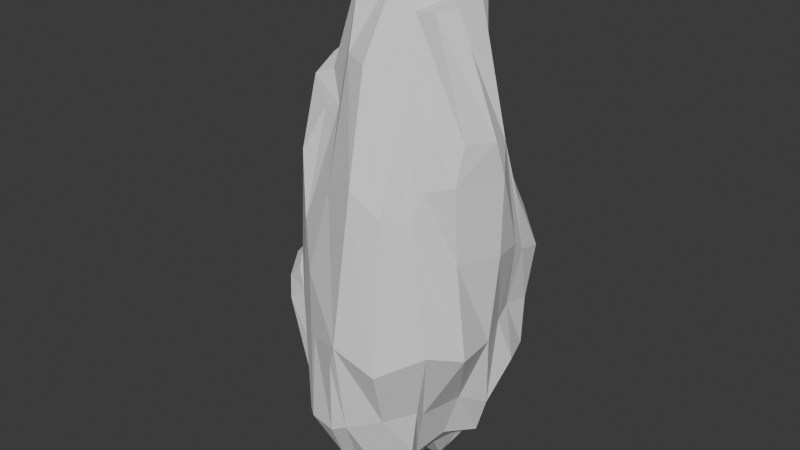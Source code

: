 # Source: BigRock2.blend  (saved by Blender 4.1.24; exported with 4.5.12 LTS)
import bpy
from mathutils import Matrix  # noqa: F401  (used for matrix-valued properties, if any)

bpy.ops.wm.read_factory_settings(use_empty=True)
scene = bpy.context.scene
scene.name = 'Scene'

# ---- collections
col_collection = bpy.data.collections.new('Collection'); scene.collection.children.link(col_collection)

# ---- world
world_world = bpy.data.worlds.new('World'); scene.world = world_world
world_world.use_nodes = True; world_world.node_tree.nodes.clear()
_N = world_world.node_tree.nodes; _L = world_world.node_tree.links
n0 = _N.new('ShaderNodeOutputWorld'); n0.name = 'World Output'; n0.location = (300, 300)
n1 = _N.new('ShaderNodeBackground'); n1.name = 'Background'; n1.location = (10, 300)
n1.inputs[0].default_value = (0.05088, 0.05088, 0.05088, 1.0)
_L.new(n1.outputs[0], n0.inputs[0])
n0.is_active_output = True
world_world.color = (0.05088, 0.05088, 0.05088)
world_world.use_sun_shadow = False
world_world.sun_shadow_jitter_overblur = 0.0

# ---- meshes
me_cube_001 = bpy.data.meshes.new('Cube.001')
me_cube_001.from_pydata([(-0.4395, -0.5501, -0.6883), (-0.3957, -0.4605, 1.039), (-0.6018, 0.6274, -0.6063), (-0.7425, 0.6559, 1.005), (0.5362, -0.5918, -0.5317), (0.5887, -0.5282, 0.7837), (0.5353, 0.5386, -0.517), (0.5926, 0.6654, 0.7252), (-0.7619, 0.2527, -0.6419), (-0.6833, -0.1148, -0.7555), (-0.5586, -0.3163, -0.7132), (-0.499, -0.6148, -0.4016), (-0.6915, -0.6986, 0.122), (-0.6714, -0.6506, 0.4836), (-0.6373, -0.2613, 1.15), (-0.7219, 0.1134, 1.246), (-0.8574, 0.4, 1.317), (-0.7903, 0.7468, 0.5555), (-0.8013, 0.8529, 0.1382), (-0.8556, 0.8602, -0.4283), (0.3003, 0.5925, -0.5868), (-0.007362, 0.8005, -0.7558), (-0.3232, 0.7666, -0.7512), (-0.301, 0.7666, 0.9791), (0.03208, 0.9695, 0.8601), (0.389, 0.7407, 0.8841), (0.7581, 0.7801, 0.3752), (0.7509, 0.8064, 0.01405), (0.6666, 0.7273, -0.358), (0.4296, -0.392, -0.631), (0.4859, -0.04674, -0.5997), (0.6419, 0.2742, -0.6362), (0.7665, 0.3739, 0.8931), (0.9782, 0.07294, 0.8044), (0.8338, -0.4195, 0.8158), (0.5151, -0.6267, 0.6494), (0.7866, -0.7173, 0.05534), (0.593, -0.5985, -0.3074), (-0.3361, -0.6464, -0.6312), (0.00753, -0.7803, -0.6328), (0.275, -0.6874, -0.7286), (0.2869, -0.3846, 1.21), (-0.03351, -0.5595, 1.264), (-0.2874, -0.4512, 1.277), (-0.7698, -0.278, -0.5138), (-0.8849, -0.5473, 0.1771), (-0.9601, -0.4247, 0.2231), (-0.8613, -0.01248, -0.3596), (-1.075, -0.01346, 0.001903), (-1.052, 0.07244, 0.3492), (-0.7565, 0.3398, -0.3127), (-1.07, 0.4522, 0.006363), (-0.998, 0.5012, 0.9037), (-0.4153, 0.9911, -0.4158), (-0.4076, 0.98, 0.0001107), (-0.3481, 0.8718, 0.4029), (-0.003628, 0.8292, -0.3536), (0.0002019, 0.9518, -0.000171), (-0.0001925, 1.016, 0.4244), (0.3639, 0.8485, -0.3619), (0.3587, 0.8547, -0.001125), (0.338, 0.9139, 0.3264), (0.8154, 0.1816, -0.4083), (0.8245, 0.306, 0.01935), (0.932, 0.3656, 0.424), (0.644, -0.02704, -0.361), (0.9362, -0.001067, 0.002619), (1.018, 0.002176, 0.4469), (0.5605, -0.4693, -0.3593), (0.9693, -0.4046, 0.0005819), (0.8573, -0.4031, 0.4628), (0.3838, -0.8316, -0.3418), (0.4689, -1.056, -0.02651), (0.367, -0.8296, 0.674), (0.0964, -1.017, -0.3853), (0.08315, -1.134, 0.06929), (0.08586, -0.8931, 0.7782), (-0.3996, -0.9544, -0.4073), (-0.4452, -0.8561, 0.3), (-0.2991, -0.7391, 0.6949), (-0.2342, 0.4064, -0.8298), (0.02947, 0.4711, -0.8292), (0.3297, 0.3867, -0.7541), (-0.3657, -0.01469, -0.8426), (0.04703, 0.03871, -0.7727), (0.3322, -0.002296, -0.7103), (-0.3414, -0.3352, -0.8059), (0.05533, -0.348, -0.8166), (0.3165, -0.3325, -0.7001), (0.3808, 0.4112, 1.624), (-0.1581, 0.6236, 1.6), (-0.5116, 0.5773, 1.622), (0.359, 0.09826, 1.515), (0.02808, 0.2697, 1.599), (-0.454, 0.1456, 1.695), (0.2283, -0.2065, 1.476), (0.004832, -0.1505, 1.644), (-0.312, -0.2545, 1.624), (-0.7641, -0.5566, 0.7988), (-0.5751, -0.4409, 1.014), (-0.8319, -0.2921, 1.109), (-0.8258, -0.05205, 1.179), (-0.9245, -0.3872, 0.5093), (-0.9543, -0.09544, 0.6537), (0.9396, -0.005874, 0.9701), (0.8303, -0.2995, 0.9877), (0.524, -0.01231, 1.495), (0.4227, -0.1936, 1.479), (0.08308, 0.8679, 1.08), (0.3117, 0.7257, 1.075), (0.3386, 0.6345, 1.554), (-0.04593, 0.8033, 1.588), (0.04397, 0.1881, 1.762), (-0.268, 0.0882, 1.797), (-0.01893, 0.007233, 1.78), (-0.2478, -0.1794, 1.795), (-0.7095, 0.7001, 1.433), (-0.7782, 0.8154, 1.016), (-0.7433, 0.7996, 0.7064), (-0.4518, 0.8396, 0.9868), (-0.5063, 0.8184, 0.6965), (-0.6111, 0.7455, 1.505), (-0.6847, 0.182, 1.361), (-0.8059, 0.4063, 1.407), (-0.3306, 0.513, 1.779), (-0.4915, 0.3999, 1.775), (-0.3101, 0.2849, 1.749), (-0.5574, 0.2592, 1.764), (0.7814, 0.6877, 0.5378), (0.8854, 0.7793, 0.3286), (0.821, 0.7403, 0.04053), (0.8009, 0.7438, -0.213), (0.8373, 0.4763, 0.639), (0.8928, 0.4584, -0.2202), (0.7894, 0.4862, 0.0579), (0.9088, 0.5152, 0.3627), (-0.7339, -0.613, -0.3823), (-0.8441, -0.7174, 0.05652), (-0.8656, -0.392, -0.4461), (-1.032, -0.5271, 0.1051), (-1.08, -0.3708, 0.1913), (-0.9644, -0.1767, -0.3136), (-1.13, -0.1923, -0.02352), (-1.079, -0.1776, 0.2305), (-0.2779, -0.7769, -0.6291), (-0.1003, -0.8507, -0.6297), (-0.03832, -1.063, -0.4152), (-0.01152, -1.089, -0.0575), (-0.3199, -1.011, -0.4163), (-0.3166, -0.9569, 0.01151), (-0.3716, -0.5104, -0.8064), (-0.017, -0.58, -0.8245), (0.2598, 0.6999, -0.6193), (0.09262, 0.7896, -0.7295), (0.0903, 0.8614, -0.4234), (0.3096, 0.8443, -0.4179), (0.1309, 0.6176, -0.8103), (0.3709, 0.5501, -0.7503), (-0.1348, 0.3088, -0.8928), (0.01828, 0.3369, -0.8975), (-0.2274, 0.07474, -0.9089), (0.009731, 0.09213, -0.9213), (0.09688, 0.4004, -0.8615), (0.2508, 0.3242, -0.8523), (0.1194, 0.2086, -0.8743), (0.2418, 0.208, -0.866), (0.149, 0.4665, -0.8545), (0.2433, 0.4138, -0.8483)], [], [(45, 46, 140, 139), (11, 12, 137, 136), (47, 48, 51, 50), (48, 49, 52, 51), (0, 11, 44, 10), (44, 11, 136, 138), (12, 13, 46, 45), (14, 15, 101, 100), (15, 49, 103, 101), (49, 15, 16, 52), (52, 16, 3, 17), (51, 52, 17, 18), (50, 51, 18, 19), (8, 50, 19, 2), (9, 47, 50, 8), (10, 44, 47, 9), (53, 54, 57, 56), (54, 55, 58, 57), (56, 57, 60, 59), (57, 58, 61, 60), (2, 19, 53, 22), (19, 18, 54, 53), (18, 17, 55, 54), (55, 17, 118, 120), (55, 23, 24, 58), (58, 24, 25, 61), (61, 25, 7, 26), (60, 61, 26, 27), (59, 60, 27, 28), (20, 59, 28, 6), (81, 21, 153, 156), (22, 53, 56, 21), (62, 63, 66, 65), (63, 64, 67, 66), (65, 66, 69, 68), (66, 67, 70, 69), (6, 28, 62, 31), (7, 32, 132, 128), (32, 64, 135, 132), (27, 26, 129, 130), (64, 32, 33, 67), (67, 33, 34, 70), (70, 34, 5, 35), (69, 70, 35, 36), (68, 69, 36, 37), (29, 68, 37, 4), (30, 65, 68, 29), (31, 62, 65, 30), (71, 72, 75, 74), (72, 73, 76, 75), (74, 75, 147, 146), (75, 76, 79, 78), (4, 37, 71, 40), (37, 36, 72, 71), (36, 35, 73, 72), (35, 5, 41, 73), (73, 41, 42, 76), (76, 42, 43, 79), (79, 43, 1, 13), (78, 79, 13, 12), (77, 78, 12, 11), (38, 77, 11, 0), (39, 74, 146, 145), (40, 71, 74, 39), (83, 80, 158, 160), (157, 82, 163, 167), (83, 84, 87, 86), (84, 85, 88, 87), (2, 22, 80, 8), (22, 21, 81, 80), (59, 20, 152, 155), (20, 6, 31, 82), (82, 31, 30, 85), (85, 30, 29, 88), (88, 29, 4, 40), (87, 88, 40, 39), (38, 86, 150, 144), (10, 86, 38, 0), (9, 83, 86, 10), (8, 80, 83, 9), (89, 90, 93, 92), (16, 15, 122, 123), (92, 93, 96, 95), (96, 93, 112, 114), (7, 25, 89, 32), (25, 24, 108, 109), (24, 23, 91, 90), (3, 16, 116, 117), (91, 16, 123, 125), (94, 15, 14, 97), (97, 14, 1, 43), (96, 97, 43, 42), (95, 96, 42, 41), (34, 95, 41, 5), (33, 92, 106, 104), (32, 89, 92, 33), (98, 99, 100, 102), (102, 100, 101, 103), (46, 13, 98, 102), (13, 1, 99, 98), (1, 14, 100, 99), (49, 46, 102, 103), (104, 106, 107, 105), (34, 33, 104, 105), (92, 95, 107, 106), (95, 34, 105, 107), (109, 108, 111, 110), (24, 90, 111, 108), (90, 89, 110, 111), (89, 25, 109, 110), (112, 113, 115, 114), (93, 94, 113, 112), (97, 96, 114, 115), (94, 97, 115, 113), (118, 117, 119, 120), (119, 117, 116, 121), (16, 91, 121, 116), (17, 3, 117, 118), (23, 55, 120, 119), (91, 23, 119, 121), (124, 125, 127, 126), (125, 123, 122, 127), (15, 94, 127, 122), (93, 90, 124, 126), (90, 91, 125, 124), (94, 93, 126, 127), (131, 130, 134, 133), (130, 129, 135, 134), (129, 128, 132, 135), (63, 62, 133, 134), (28, 27, 130, 131), (26, 7, 128, 129), (62, 28, 131, 133), (64, 63, 134, 135), (138, 139, 142, 141), (139, 140, 143, 142), (136, 137, 139, 138), (49, 48, 142, 143), (46, 49, 143, 140), (12, 45, 139, 137), (47, 44, 138, 141), (48, 47, 141, 142), (146, 147, 149, 148), (145, 146, 148, 144), (150, 151, 145, 144), (86, 87, 151, 150), (87, 39, 145, 151), (78, 77, 148, 149), (77, 38, 144, 148), (75, 78, 149, 147), (153, 154, 155, 152), (153, 152, 157, 156), (21, 56, 154, 153), (20, 82, 157, 152), (56, 59, 155, 154), (82, 85, 165, 163), (158, 159, 161, 160), (80, 81, 159, 158), (84, 83, 160, 161), (81, 84, 161, 159), (162, 163, 165, 164), (163, 162, 166, 167), (81, 156, 166, 162), (84, 81, 162, 164), (85, 84, 164, 165), (156, 157, 167, 166)])
_uv = me_cube_001.uv_layers.new(name='UVMap')
_uv.uv.foreach_set('vector', [0.5, 0.0625, 0.5625, 0.0625, 0.5625, 0.0625, 0.5, 0.0625, 0.4375, 1.0, 0.5, 1.0, 0.5, 1.0, 0.4375, 1.0, 0.4375, 0.125, 0.5, 0.125, 0.5, 0.1875, 0.4375, 0.1875, 0.5, 0.125, 0.5625, 0.125, 0.5625, 0.1875, 0.5, 0.1875, 0.375, 0.0, 0.4375, 0.0, 0.4375, 0.0625, 0.375, 0.0625, 0.4375, 0.0625, 0.4375, 0.0, 0.4375, 0.0, 0.4375, 0.0625, 0.5, 0.0, 0.5625, 0.0, 0.5625, 0.0625, 0.5, 0.0625, 0.875, 0.6875, 0.875, 0.625, 0.875, 0.625, 0.875, 0.6875, 0.625, 0.125, 0.5625, 0.125, 0.5625, 0.125, 0.625, 0.125, 0.5625, 0.125, 0.625, 0.125, 0.625, 0.1875, 0.5625, 0.1875, 0.5625, 0.1875, 0.625, 0.1875, 0.625, 0.25, 0.5625, 0.25, 0.5, 0.1875, 0.5625, 0.1875, 0.5625, 0.25, 0.5, 0.25, 0.4375, 0.1875, 0.5, 0.1875, 0.5, 0.25, 0.4375, 0.25, 0.375, 0.1875, 0.4375, 0.1875, 0.4375, 0.25, 0.375, 0.25, 0.375, 0.125, 0.4375, 0.125, 0.4375, 0.1875, 0.375, 0.1875, 0.375, 0.0625, 0.4375, 0.0625, 0.4375, 0.125, 0.375, 0.125, 0.4375, 0.3125, 0.5, 0.3125, 0.5, 0.375, 0.4375, 0.375, 0.5, 0.3125, 0.5625, 0.3125, 0.5625, 0.375, 0.5, 0.375, 0.4375, 0.375, 0.5, 0.375, 0.5, 0.4375, 0.4375, 0.4375, 0.5, 0.375, 0.5625, 0.375, 0.5625, 0.4375, 0.5, 0.4375, 0.375, 0.25, 0.4375, 0.25, 0.4375, 0.3125, 0.375, 0.3125, 0.4375, 0.25, 0.5, 0.25, 0.5, 0.3125, 0.4375, 0.3125, 0.5, 0.25, 0.5625, 0.25, 0.5625, 0.3125, 0.5, 0.3125, 0.5625, 0.3125, 0.5625, 0.25, 0.5625, 0.25, 0.5625, 0.3125, 0.5625, 0.3125, 0.625, 0.3125, 0.625, 0.375, 0.5625, 0.375, 0.5625, 0.375, 0.625, 0.375, 0.625, 0.4375, 0.5625, 0.4375, 0.5625, 0.4375, 0.625, 0.4375, 0.625, 0.5, 0.5625, 0.5, 0.5, 0.4375, 0.5625, 0.4375, 0.5625, 0.5, 0.5, 0.5, 0.4375, 0.4375, 0.5, 0.4375, 0.5, 0.5, 0.4375, 0.5, 0.375, 0.4375, 0.4375, 0.4375, 0.4375, 0.5, 0.375, 0.5, 0.25, 0.5625, 0.25, 0.5, 0.25, 0.5, 0.25, 0.5625, 0.375, 0.3125, 0.4375, 0.3125, 0.4375, 0.375, 0.375, 0.375, 0.4375, 0.5625, 0.5, 0.5625, 0.5, 0.625, 0.4375, 0.625, 0.5, 0.5625, 0.5625, 0.5625, 0.5625, 0.625, 0.5, 0.625, 0.4375, 0.625, 0.5, 0.625, 0.5, 0.6875, 0.4375, 0.6875, 0.5, 0.625, 0.5625, 0.625, 0.5625, 0.6875, 0.5, 0.6875, 0.375, 0.5, 0.4375, 0.5, 0.4375, 0.5625, 0.375, 0.5625, 0.625, 0.5, 0.625, 0.5625, 0.625, 0.5625, 0.625, 0.5, 0.625, 0.5625, 0.5625, 0.5625, 0.5625, 0.5625, 0.625, 0.5625, 0.5, 0.5, 0.5625, 0.5, 0.5625, 0.5, 0.5, 0.5, 0.5625, 0.5625, 0.625, 0.5625, 0.625, 0.625, 0.5625, 0.625, 0.5625, 0.625, 0.625, 0.625, 0.625, 0.6875, 0.5625, 0.6875, 0.5625, 0.6875, 0.625, 0.6875, 0.625, 0.75, 0.5625, 0.75, 0.5, 0.6875, 0.5625, 0.6875, 0.5625, 0.75, 0.5, 0.75, 0.4375, 0.6875, 0.5, 0.6875, 0.5, 0.75, 0.4375, 0.75, 0.375, 0.6875, 0.4375, 0.6875, 0.4375, 0.75, 0.375, 0.75, 0.375, 0.625, 0.4375, 0.625, 0.4375, 0.6875, 0.375, 0.6875, 0.375, 0.5625, 0.4375, 0.5625, 0.4375, 0.625, 0.375, 0.625, 0.4375, 0.8125, 0.5, 0.8125, 0.5, 0.875, 0.4375, 0.875, 0.5, 0.8125, 0.5625, 0.8125, 0.5625, 0.875, 0.5, 0.875, 0.4375, 0.875, 0.5, 0.875, 0.5, 0.875, 0.4375, 0.875, 0.5, 0.875, 0.5625, 0.875, 0.5625, 0.9375, 0.5, 0.9375, 0.375, 0.75, 0.4375, 0.75, 0.4375, 0.8125, 0.375, 0.8125, 0.4375, 0.75, 0.5, 0.75, 0.5, 0.8125, 0.4375, 0.8125, 0.5, 0.75, 0.5625, 0.75, 0.5625, 0.8125, 0.5, 0.8125, 0.5625, 0.75, 0.625, 0.75, 0.625, 0.8125, 0.5625, 0.8125, 0.5625, 0.8125, 0.625, 0.8125, 0.625, 0.875, 0.5625, 0.875, 0.5625, 0.875, 0.625, 0.875, 0.625, 0.9375, 0.5625, 0.9375, 0.5625, 0.9375, 0.625, 0.9375, 0.625, 1.0, 0.5625, 1.0, 0.5, 0.9375, 0.5625, 0.9375, 0.5625, 1.0, 0.5, 1.0, 0.4375, 0.9375, 0.5, 0.9375, 0.5, 1.0, 0.4375, 1.0, 0.375, 0.9375, 0.4375, 0.9375, 0.4375, 1.0, 0.375, 1.0, 0.375, 0.875, 0.4375, 0.875, 0.4375, 0.875, 0.375, 0.875, 0.375, 0.8125, 0.4375, 0.8125, 0.4375, 0.875, 0.375, 0.875, 0.1875, 0.625, 0.1875, 0.5625, 0.1875, 0.5625, 0.1875, 0.625, 0.3125, 0.5625, 0.3125, 0.5625, 0.3125, 0.5625, 0.3125, 0.5625, 0.1875, 0.625, 0.25, 0.625, 0.25, 0.6875, 0.1875, 0.6875, 0.25, 0.625, 0.3125, 0.625, 0.3125, 0.6875, 0.25, 0.6875, 0.125, 0.5, 0.1875, 0.5, 0.1875, 0.5625, 0.125, 0.5625, 0.1875, 0.5, 0.25, 0.5, 0.25, 0.5625, 0.1875, 0.5625, 0.4375, 0.4375, 0.375, 0.4375, 0.375, 0.4375, 0.4375, 0.4375, 0.3125, 0.5, 0.375, 0.5, 0.375, 0.5625, 0.3125, 0.5625, 0.3125, 0.5625, 0.375, 0.5625, 0.375, 0.625, 0.3125, 0.625, 0.3125, 0.625, 0.375, 0.625, 0.375, 0.6875, 0.3125, 0.6875, 0.3125, 0.6875, 0.375, 0.6875, 0.375, 0.75, 0.3125, 0.75, 0.25, 0.6875, 0.3125, 0.6875, 0.3125, 0.75, 0.25, 0.75, 0.1875, 0.75, 0.1875, 0.6875, 0.1875, 0.6875, 0.1875, 0.75, 0.125, 0.6875, 0.1875, 0.6875, 0.1875, 0.75, 0.125, 0.75, 0.125, 0.625, 0.1875, 0.625, 0.1875, 0.6875, 0.125, 0.6875, 0.125, 0.5625, 0.1875, 0.5625, 0.1875, 0.625, 0.125, 0.625, 0.6875, 0.5625, 0.75, 0.5625, 0.75, 0.625, 0.6875, 0.625, 0.625, 0.1875, 0.625, 0.125, 0.625, 0.125, 0.625, 0.1875, 0.6875, 0.625, 0.75, 0.625, 0.75, 0.6875, 0.6875, 0.6875, 0.75, 0.6875, 0.75, 0.625, 0.75, 0.625, 0.75, 0.6875, 0.625, 0.5, 0.6875, 0.5, 0.6875, 0.5625, 0.625, 0.5625, 0.625, 0.4375, 0.625, 0.375, 0.625, 0.375, 0.625, 0.4375, 0.75, 0.5, 0.8125, 0.5, 0.8125, 0.5625, 0.75, 0.5625, 0.625, 0.25, 0.625, 0.1875, 0.625, 0.1875, 0.625, 0.25, 0.8125, 0.5625, 0.875, 0.5625, 0.875, 0.5625, 0.8125, 0.5625, 0.8125, 0.625, 0.875, 0.625, 0.875, 0.6875, 0.8125, 0.6875, 0.8125, 0.6875, 0.875, 0.6875, 0.875, 0.75, 0.8125, 0.75, 0.75, 0.6875, 0.8125, 0.6875, 0.8125, 0.75, 0.75, 0.75, 0.6875, 0.6875, 0.75, 0.6875, 0.75, 0.75, 0.6875, 0.75, 0.625, 0.6875, 0.6875, 0.6875, 0.6875, 0.75, 0.625, 0.75, 0.625, 0.625, 0.6875, 0.625, 0.6875, 0.625, 0.625, 0.625, 0.625, 0.5625, 0.6875, 0.5625, 0.6875, 0.625, 0.625, 0.625, 0.5625, 0.0, 0.625, 0.0, 0.625, 0.0625, 0.5625, 0.0625, 0.5625, 0.0625, 0.625, 0.0625, 0.625, 0.125, 0.5625, 0.125, 0.5625, 0.0625, 0.5625, 0.0, 0.5625, 0.0, 0.5625, 0.0625, 0.5625, 1.0, 0.625, 1.0, 0.625, 1.0, 0.5625, 1.0, 0.875, 0.75, 0.875, 0.6875, 0.875, 0.6875, 0.875, 0.75, 0.5625, 0.125, 0.5625, 0.0625, 0.5625, 0.0625, 0.5625, 0.125, 0.625, 0.625, 0.6875, 0.625, 0.6875, 0.6875, 0.625, 0.6875, 0.625, 0.6875, 0.625, 0.625, 0.625, 0.625, 0.625, 0.6875, 0.6875, 0.625, 0.6875, 0.6875, 0.6875, 0.6875, 0.6875, 0.625, 0.6875, 0.6875, 0.625, 0.6875, 0.625, 0.6875, 0.6875, 0.6875, 0.6875, 0.5, 0.75, 0.5, 0.75, 0.5625, 0.6875, 0.5625, 0.75, 0.5, 0.75, 0.5625, 0.75, 0.5625, 0.75, 0.5, 0.75, 0.5625, 0.6875, 0.5625, 0.6875, 0.5625, 0.75, 0.5625, 0.6875, 0.5625, 0.6875, 0.5, 0.6875, 0.5, 0.6875, 0.5625, 0.75, 0.625, 0.8125, 0.625, 0.8125, 0.6875, 0.75, 0.6875, 0.75, 0.625, 0.8125, 0.625, 0.8125, 0.625, 0.75, 0.625, 0.8125, 0.6875, 0.75, 0.6875, 0.75, 0.6875, 0.8125, 0.6875, 0.8125, 0.625, 0.8125, 0.6875, 0.8125, 0.6875, 0.8125, 0.625, 0.5625, 0.25, 0.625, 0.25, 0.625, 0.3125, 0.5625, 0.3125, 0.8125, 0.5, 0.875, 0.5, 0.875, 0.5625, 0.8125, 0.5625, 0.875, 0.5625, 0.8125, 0.5625, 0.8125, 0.5625, 0.875, 0.5625, 0.5625, 0.25, 0.625, 0.25, 0.625, 0.25, 0.5625, 0.25, 0.625, 0.3125, 0.5625, 0.3125, 0.5625, 0.3125, 0.625, 0.3125, 0.8125, 0.5625, 0.8125, 0.5, 0.8125, 0.5, 0.8125, 0.5625, 0.75, 0.5625, 0.8125, 0.5625, 0.8125, 0.625, 0.75, 0.625, 0.8125, 0.5625, 0.875, 0.5625, 0.875, 0.625, 0.8125, 0.625, 0.875, 0.625, 0.8125, 0.625, 0.8125, 0.625, 0.875, 0.625, 0.75, 0.625, 0.75, 0.5625, 0.75, 0.5625, 0.75, 0.625, 0.75, 0.5625, 0.8125, 0.5625, 0.8125, 0.5625, 0.75, 0.5625, 0.8125, 0.625, 0.75, 0.625, 0.75, 0.625, 0.8125, 0.625, 0.4375, 0.5, 0.5, 0.5, 0.5, 0.5625, 0.4375, 0.5625, 0.5, 0.5, 0.5625, 0.5, 0.5625, 0.5625, 0.5, 0.5625, 0.5625, 0.5, 0.625, 0.5, 0.625, 0.5625, 0.5625, 0.5625, 0.5, 0.5625, 0.4375, 0.5625, 0.4375, 0.5625, 0.5, 0.5625, 0.4375, 0.5, 0.5, 0.5, 0.5, 0.5, 0.4375, 0.5, 0.5625, 0.5, 0.625, 0.5, 0.625, 0.5, 0.5625, 0.5, 0.4375, 0.5625, 0.4375, 0.5, 0.4375, 0.5, 0.4375, 0.5625, 0.5625, 0.5625, 0.5, 0.5625, 0.5, 0.5625, 0.5625, 0.5625, 0.4375, 0.0625, 0.5, 0.0625, 0.5, 0.125, 0.4375, 0.125, 0.5, 0.0625, 0.5625, 0.0625, 0.5625, 0.125, 0.5, 0.125, 0.4375, 0.0, 0.5, 0.0, 0.5, 0.0625, 0.4375, 0.0625, 0.5625, 0.125, 0.5, 0.125, 0.5, 0.125, 0.5625, 0.125, 0.5625, 0.0625, 0.5625, 0.125, 0.5625, 0.125, 0.5625, 0.0625, 0.5, 0.0, 0.5, 0.0625, 0.5, 0.0625, 0.5, 0.0, 0.4375, 0.125, 0.4375, 0.0625, 0.4375, 0.0625, 0.4375, 0.125, 0.5, 0.125, 0.4375, 0.125, 0.4375, 0.125, 0.5, 0.125, 0.4375, 0.875, 0.5, 0.875, 0.5, 0.9375, 0.4375, 0.9375, 0.375, 0.875, 0.4375, 0.875, 0.4375, 0.9375, 0.375, 0.9375, 0.1875, 0.6875, 0.25, 0.6875, 0.25, 0.75, 0.1875, 0.75, 0.1875, 0.6875, 0.25, 0.6875, 0.25, 0.6875, 0.1875, 0.6875, 0.25, 0.6875, 0.25, 0.75, 0.25, 0.75, 0.25, 0.6875, 0.5, 0.9375, 0.4375, 0.9375, 0.4375, 0.9375, 0.5, 0.9375, 0.4375, 0.9375, 0.375, 0.9375, 0.375, 0.9375, 0.4375, 0.9375, 0.5, 0.875, 0.5, 0.9375, 0.5, 0.9375, 0.5, 0.875, 0.375, 0.375, 0.4375, 0.375, 0.4375, 0.4375, 0.375, 0.4375, 0.25, 0.5, 0.3125, 0.5, 0.3125, 0.5625, 0.25, 0.5625, 0.375, 0.375, 0.4375, 0.375, 0.4375, 0.375, 0.375, 0.375, 0.3125, 0.5, 0.3125, 0.5625, 0.3125, 0.5625, 0.3125, 0.5, 0.4375, 0.375, 0.4375, 0.4375, 0.4375, 0.4375, 0.4375, 0.375, 0.3125, 0.5625, 0.3125, 0.625, 0.3125, 0.625, 0.3125, 0.5625, 0.1875, 0.5625, 0.25, 0.5625, 0.25, 0.625, 0.1875, 0.625, 0.1875, 0.5625, 0.25, 0.5625, 0.25, 0.5625, 0.1875, 0.5625, 0.25, 0.625, 0.1875, 0.625, 0.1875, 0.625, 0.25, 0.625, 0.25, 0.5625, 0.25, 0.625, 0.25, 0.625, 0.25, 0.5625, 0.25, 0.5625, 0.3125, 0.5625, 0.3125, 0.625, 0.25, 0.625, 0.3125, 0.5625, 0.25, 0.5625, 0.25, 0.5625, 0.3125, 0.5625, 0.25, 0.5625, 0.25, 0.5625, 0.25, 0.5625, 0.25, 0.5625, 0.25, 0.625, 0.25, 0.5625, 0.25, 0.5625, 0.25, 0.625, 0.3125, 0.625, 0.25, 0.625, 0.25, 0.625, 0.3125, 0.625, 0.25, 0.5625, 0.3125, 0.5625, 0.3125, 0.5625, 0.25, 0.5625])
me_cube_001.update()

# ---- objects
ob_cube = bpy.data.objects.new('Cube', me_cube_001)

# ---- transforms, parenting, visibility, modifiers, constraints
ob_cube.location = (0.0, 0.0, 0.0)
ob_cube.scale = (1.0, 1.0, 2.012)

# ---- collection membership
col_collection.objects.link(ob_cube)

# ---- scene / render settings (as saved in the file)
scene.frame_start = 1; scene.frame_end = 250; scene.frame_set(1)
scene.render.engine = 'BLENDER_EEVEE_NEXT'
scene.cycles.sampling_pattern = 'TABULATED_SOBOL'
scene.eevee.ray_tracing_options.trace_max_roughness = 0.0
bpy.context.view_layer.update()

# ---- added for rendering (the .blend has no active camera and no usable light): camera, sun
cam_auto = bpy.data.cameras.new('AutoCamera')
cam_auto.lens = 50.0
cam_auto.sensor_width = 36.0
cam_auto.clip_end = 1000.0
ob_auto_camera = bpy.data.objects.new('AutoCamera', cam_auto)
scene.collection.objects.link(ob_auto_camera)
ob_auto_camera.location = (5.73303, -7.00585, 5.51236)
ob_auto_camera.rotation_euler = (1.09748, -7.21219e-08, 0.694738)
scene.camera = ob_auto_camera
light_auto_sun = bpy.data.lights.new('AutoSun', 'SUN')
light_auto_sun.energy = 3.0
light_auto_sun.angle = 0.0523599
ob_auto_sun = bpy.data.objects.new('AutoSun', light_auto_sun)
scene.collection.objects.link(ob_auto_sun)
ob_auto_sun.rotation_euler = (0.872665, 0.174533, 0.523599)
bpy.context.view_layer.update()
